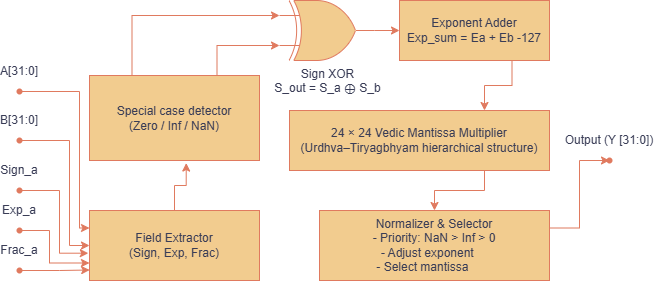

The diagram above was exported from draw.io. Its source (the exported page's mxGraphModel, read from the mxfile embedded in the PNG):
<mxGraphModel dx="1303" dy="921" grid="0" gridSize="10" guides="1" tooltips="1" connect="1" arrows="1" fold="1" page="0" pageScale="1" pageWidth="850" pageHeight="1100" background="light-dark(#FFFFFF,#FFFFFF)" math="0" shadow="0" adaptiveColors="simple">
  <root>
    <mxCell id="0" />
    <mxCell id="1" parent="0" />
    <mxCell id="33zowNH21a_cgE4fY8Mm-1" value="Field Extractor&lt;div&gt;(Sign, Exp, Frac)&lt;/div&gt;" style="rounded=0;whiteSpace=wrap;html=1;labelBackgroundColor=none;fillColor=#F2CC8F;strokeColor=#E07A5F;fontColor=#393C56;" parent="1" vertex="1">
      <mxGeometry x="-3" y="193" width="170" height="70" as="geometry" />
    </mxCell>
    <mxCell id="33zowNH21a_cgE4fY8Mm-2" value="Special case detector&lt;div&gt;(Zero / Inf / NaN)&lt;/div&gt;" style="rounded=0;whiteSpace=wrap;html=1;labelBackgroundColor=none;fillColor=#F2CC8F;strokeColor=#E07A5F;fontColor=#393C56;" parent="1" vertex="1">
      <mxGeometry x="-3" y="58" width="170" height="85" as="geometry" />
    </mxCell>
    <mxCell id="KE3uNqxFXO9LWvcmZDvg-14" style="edgeStyle=orthogonalEdgeStyle;rounded=0;orthogonalLoop=1;jettySize=auto;html=1;exitX=1;exitY=0.5;exitDx=0;exitDy=0;exitPerimeter=0;entryX=0;entryY=0.5;entryDx=0;entryDy=0;labelBackgroundColor=none;fontColor=default;strokeColor=#E07A5F;" edge="1" parent="1" source="33zowNH21a_cgE4fY8Mm-3" target="33zowNH21a_cgE4fY8Mm-7">
      <mxGeometry relative="1" as="geometry" />
    </mxCell>
    <mxCell id="33zowNH21a_cgE4fY8Mm-3" value="Sign XOR&lt;div&gt;&amp;nbsp;S_out = S_a ⊕ S_b&amp;nbsp;&lt;/div&gt;" style="verticalLabelPosition=bottom;shadow=0;dashed=0;align=center;html=1;verticalAlign=top;shape=mxgraph.electrical.logic_gates.logic_gate;operation=xor;labelBackgroundColor=none;fillColor=#F2CC8F;strokeColor=#E07A5F;fontColor=#393C56;" parent="1" vertex="1">
      <mxGeometry x="187" y="-17" width="95" height="60" as="geometry" />
    </mxCell>
    <mxCell id="KE3uNqxFXO9LWvcmZDvg-17" style="edgeStyle=orthogonalEdgeStyle;rounded=0;orthogonalLoop=1;jettySize=auto;html=1;exitX=0.75;exitY=1;exitDx=0;exitDy=0;entryX=0.75;entryY=0;entryDx=0;entryDy=0;labelBackgroundColor=none;fontColor=default;strokeColor=#E07A5F;" edge="1" parent="1" source="33zowNH21a_cgE4fY8Mm-7" target="33zowNH21a_cgE4fY8Mm-9">
      <mxGeometry relative="1" as="geometry" />
    </mxCell>
    <mxCell id="33zowNH21a_cgE4fY8Mm-7" value="&lt;div&gt;Exponent Adder&lt;/div&gt;&lt;div&gt;Exp_sum = Ea + Eb -127&lt;/div&gt;" style="rounded=0;whiteSpace=wrap;html=1;labelBackgroundColor=none;fillColor=#F2CC8F;strokeColor=#E07A5F;fontColor=#393C56;" parent="1" vertex="1">
      <mxGeometry x="307" y="-17" width="150" height="60" as="geometry" />
    </mxCell>
    <mxCell id="KE3uNqxFXO9LWvcmZDvg-18" style="edgeStyle=orthogonalEdgeStyle;rounded=0;orthogonalLoop=1;jettySize=auto;html=1;exitX=0.75;exitY=1;exitDx=0;exitDy=0;entryX=0.5;entryY=0;entryDx=0;entryDy=0;labelBackgroundColor=none;fontColor=default;strokeColor=#E07A5F;" edge="1" parent="1" source="33zowNH21a_cgE4fY8Mm-9" target="33zowNH21a_cgE4fY8Mm-10">
      <mxGeometry relative="1" as="geometry" />
    </mxCell>
    <mxCell id="33zowNH21a_cgE4fY8Mm-9" value="&lt;div&gt;24 × 24 Vedic Mantissa Multiplier&lt;/div&gt;&lt;div&gt;(Urdhva–Tiryagbhyam hierarchical structure)&lt;/div&gt;" style="rounded=0;whiteSpace=wrap;html=1;labelBackgroundColor=none;fillColor=#F2CC8F;strokeColor=#E07A5F;fontColor=#393C56;" parent="1" vertex="1">
      <mxGeometry x="197" y="93" width="260" height="60" as="geometry" />
    </mxCell>
    <mxCell id="KE3uNqxFXO9LWvcmZDvg-20" style="edgeStyle=orthogonalEdgeStyle;rounded=0;orthogonalLoop=1;jettySize=auto;html=1;exitX=1;exitY=0.25;exitDx=0;exitDy=0;labelBackgroundColor=none;fontColor=default;strokeColor=#E07A5F;" edge="1" parent="1" source="33zowNH21a_cgE4fY8Mm-10" target="33zowNH21a_cgE4fY8Mm-11">
      <mxGeometry relative="1" as="geometry">
        <Array as="points">
          <mxPoint x="487" y="211" />
          <mxPoint x="487" y="143" />
        </Array>
      </mxGeometry>
    </mxCell>
    <mxCell id="33zowNH21a_cgE4fY8Mm-10" value="&lt;div&gt;Normalizer &amp;amp; Selector&lt;/div&gt;&lt;div&gt;- Priority: NaN &amp;gt; Inf &amp;gt; 0&lt;/div&gt;&lt;div&gt;- Adjust exponent&amp;nbsp; &amp;nbsp;&amp;nbsp;&lt;/div&gt;&lt;div&gt;- Select mantissa&lt;span style=&quot;background-color: transparent; color: light-dark(rgb(57, 60, 86), rgb(182, 184, 207));&quot;&gt;&amp;nbsp; &amp;nbsp; &amp;nbsp; &amp;nbsp;&lt;/span&gt;&lt;/div&gt;" style="rounded=0;whiteSpace=wrap;html=1;labelBackgroundColor=none;fillColor=#F2CC8F;strokeColor=#E07A5F;fontColor=#393C56;" parent="1" vertex="1">
      <mxGeometry x="227" y="193" width="230" height="70" as="geometry" />
    </mxCell>
    <mxCell id="33zowNH21a_cgE4fY8Mm-11" value="Output (Y [31:0])&#10;&#10;&#10;" style="shape=waypoint;sketch=0;fillStyle=solid;size=6;pointerEvents=1;points=[];fillColor=none;resizable=0;rotatable=0;perimeter=centerPerimeter;snapToPoint=1;labelBackgroundColor=none;strokeColor=#E07A5F;fontColor=#393C56;" parent="1" vertex="1">
      <mxGeometry x="507" y="133" width="20" height="20" as="geometry" />
    </mxCell>
    <mxCell id="KE3uNqxFXO9LWvcmZDvg-31" style="edgeStyle=orthogonalEdgeStyle;rounded=0;orthogonalLoop=1;jettySize=auto;html=1;entryX=0;entryY=0.25;entryDx=0;entryDy=0;labelBackgroundColor=none;fontColor=default;strokeColor=#E07A5F;" edge="1" parent="1" source="KE3uNqxFXO9LWvcmZDvg-2" target="33zowNH21a_cgE4fY8Mm-1">
      <mxGeometry relative="1" as="geometry">
        <Array as="points">
          <mxPoint x="-13" y="74" />
          <mxPoint x="-13" y="211" />
        </Array>
      </mxGeometry>
    </mxCell>
    <mxCell id="KE3uNqxFXO9LWvcmZDvg-2" value="A[31:0]&#10;&#10;&#10;" style="shape=waypoint;sketch=0;fillStyle=solid;size=6;pointerEvents=1;points=[];fillColor=none;resizable=0;rotatable=0;perimeter=centerPerimeter;snapToPoint=1;labelBackgroundColor=none;strokeColor=#E07A5F;fontColor=#393C56;" vertex="1" parent="1">
      <mxGeometry x="-83" y="64" width="20" height="20" as="geometry" />
    </mxCell>
    <mxCell id="KE3uNqxFXO9LWvcmZDvg-30" style="edgeStyle=orthogonalEdgeStyle;rounded=0;orthogonalLoop=1;jettySize=auto;html=1;entryX=0;entryY=0.5;entryDx=0;entryDy=0;labelBackgroundColor=none;fontColor=default;strokeColor=#E07A5F;" edge="1" parent="1" source="KE3uNqxFXO9LWvcmZDvg-3" target="33zowNH21a_cgE4fY8Mm-1">
      <mxGeometry relative="1" as="geometry">
        <Array as="points">
          <mxPoint x="-23" y="123" />
          <mxPoint x="-23" y="228" />
        </Array>
      </mxGeometry>
    </mxCell>
    <mxCell id="KE3uNqxFXO9LWvcmZDvg-3" value="B[31:0]&#10;&#10;&#10;" style="shape=waypoint;sketch=0;fillStyle=solid;size=6;pointerEvents=1;points=[];fillColor=none;resizable=0;rotatable=0;perimeter=centerPerimeter;snapToPoint=1;labelBackgroundColor=none;strokeColor=#E07A5F;fontColor=#393C56;" vertex="1" parent="1">
      <mxGeometry x="-83" y="113" width="20" height="20" as="geometry" />
    </mxCell>
    <mxCell id="KE3uNqxFXO9LWvcmZDvg-8" style="edgeStyle=orthogonalEdgeStyle;rounded=0;orthogonalLoop=1;jettySize=auto;html=1;exitX=0.5;exitY=0;exitDx=0;exitDy=0;entryX=0.569;entryY=1.03;entryDx=0;entryDy=0;entryPerimeter=0;labelBackgroundColor=none;fontColor=default;strokeColor=#E07A5F;" edge="1" parent="1" source="33zowNH21a_cgE4fY8Mm-1" target="33zowNH21a_cgE4fY8Mm-2">
      <mxGeometry relative="1" as="geometry" />
    </mxCell>
    <mxCell id="KE3uNqxFXO9LWvcmZDvg-12" style="edgeStyle=orthogonalEdgeStyle;rounded=0;orthogonalLoop=1;jettySize=auto;html=1;exitX=0.75;exitY=0;exitDx=0;exitDy=0;entryX=0;entryY=0.75;entryDx=0;entryDy=0;entryPerimeter=0;labelBackgroundColor=none;fontColor=default;strokeColor=#E07A5F;" edge="1" parent="1" source="33zowNH21a_cgE4fY8Mm-2" target="33zowNH21a_cgE4fY8Mm-3">
      <mxGeometry relative="1" as="geometry" />
    </mxCell>
    <mxCell id="KE3uNqxFXO9LWvcmZDvg-13" style="edgeStyle=orthogonalEdgeStyle;rounded=0;orthogonalLoop=1;jettySize=auto;html=1;exitX=0.25;exitY=0;exitDx=0;exitDy=0;entryX=0;entryY=0.25;entryDx=0;entryDy=0;entryPerimeter=0;labelBackgroundColor=none;fontColor=default;strokeColor=#E07A5F;" edge="1" parent="1" source="33zowNH21a_cgE4fY8Mm-2" target="33zowNH21a_cgE4fY8Mm-3">
      <mxGeometry relative="1" as="geometry" />
    </mxCell>
    <mxCell id="KE3uNqxFXO9LWvcmZDvg-21" value="Sign_a&#10;&#10;&#10;" style="shape=waypoint;sketch=0;fillStyle=solid;size=6;pointerEvents=1;points=[];fillColor=none;resizable=0;rotatable=0;perimeter=centerPerimeter;snapToPoint=1;labelBackgroundColor=none;strokeColor=#E07A5F;fontColor=#393C56;" vertex="1" parent="1">
      <mxGeometry x="-83" y="163" width="20" height="20" as="geometry" />
    </mxCell>
    <mxCell id="KE3uNqxFXO9LWvcmZDvg-27" style="edgeStyle=orthogonalEdgeStyle;rounded=0;orthogonalLoop=1;jettySize=auto;html=1;entryX=0;entryY=0.75;entryDx=0;entryDy=0;labelBackgroundColor=none;fontColor=default;strokeColor=#E07A5F;" edge="1" parent="1" source="KE3uNqxFXO9LWvcmZDvg-22" target="33zowNH21a_cgE4fY8Mm-1">
      <mxGeometry relative="1" as="geometry">
        <Array as="points">
          <mxPoint x="-43" y="213" />
          <mxPoint x="-43" y="246" />
        </Array>
      </mxGeometry>
    </mxCell>
    <mxCell id="KE3uNqxFXO9LWvcmZDvg-22" value="Exp_a&#10;&#10;&#10;" style="shape=waypoint;sketch=0;fillStyle=solid;size=6;pointerEvents=1;points=[];fillColor=none;resizable=0;rotatable=0;perimeter=centerPerimeter;snapToPoint=1;labelBackgroundColor=none;strokeColor=#E07A5F;fontColor=#393C56;" vertex="1" parent="1">
      <mxGeometry x="-83" y="203" width="20" height="20" as="geometry" />
    </mxCell>
    <mxCell id="KE3uNqxFXO9LWvcmZDvg-23" value="Frac_a&#10;&#10;&#10;" style="shape=waypoint;sketch=0;fillStyle=solid;size=6;pointerEvents=1;points=[];fillColor=none;resizable=0;rotatable=0;perimeter=centerPerimeter;snapToPoint=1;labelBackgroundColor=none;strokeColor=#E07A5F;fontColor=#393C56;" vertex="1" parent="1">
      <mxGeometry x="-83" y="243" width="20" height="20" as="geometry" />
    </mxCell>
    <mxCell id="KE3uNqxFXO9LWvcmZDvg-28" style="edgeStyle=orthogonalEdgeStyle;rounded=0;orthogonalLoop=1;jettySize=auto;html=1;entryX=-0.007;entryY=0.61;entryDx=0;entryDy=0;entryPerimeter=0;labelBackgroundColor=none;fontColor=default;strokeColor=#E07A5F;" edge="1" parent="1" source="KE3uNqxFXO9LWvcmZDvg-21" target="33zowNH21a_cgE4fY8Mm-1">
      <mxGeometry relative="1" as="geometry">
        <Array as="points">
          <mxPoint x="-33" y="173" />
          <mxPoint x="-33" y="236" />
        </Array>
      </mxGeometry>
    </mxCell>
    <mxCell id="KE3uNqxFXO9LWvcmZDvg-29" style="edgeStyle=orthogonalEdgeStyle;rounded=0;orthogonalLoop=1;jettySize=auto;html=1;entryX=0.001;entryY=0.85;entryDx=0;entryDy=0;entryPerimeter=0;labelBackgroundColor=none;fontColor=default;strokeColor=#E07A5F;" edge="1" parent="1" source="KE3uNqxFXO9LWvcmZDvg-23" target="33zowNH21a_cgE4fY8Mm-1">
      <mxGeometry relative="1" as="geometry" />
    </mxCell>
  </root>
</mxGraphModel>